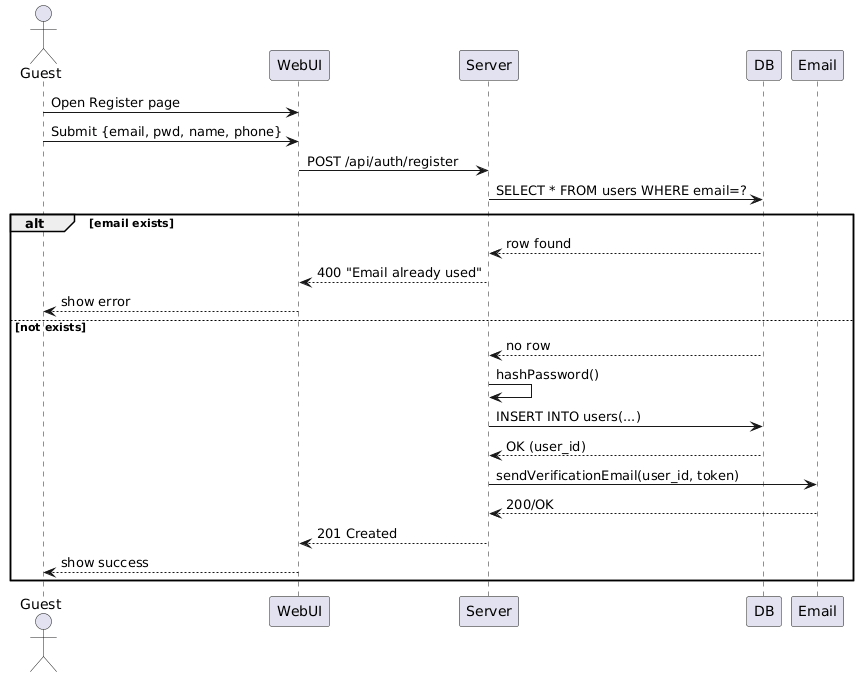

The diagram above was rendered by PlantUML. Its source (embedded in the PNG):
@startuml
actor Guest
participant WebUI
participant Server
participant DB as Database
participant Email as EmailService

Guest -> WebUI: Open Register page
Guest -> WebUI: Submit {email, pwd, name, phone}
WebUI -> Server: POST /api/auth/register
Server -> Database: SELECT * FROM users WHERE email=?
alt email exists
  Database --> Server: row found
  Server --> WebUI: 400 "Email already used"
  WebUI --> Guest: show error
else not exists
  Database --> Server: no row
  Server -> Server: hashPassword()
  Server -> Database: INSERT INTO users(...)
  Database --> Server: OK (user_id)
  Server -> EmailService: sendVerificationEmail(user_id, token)
  EmailService --> Server: 200/OK
  Server --> WebUI: 201 Created
  WebUI --> Guest: show success
end
@enduml